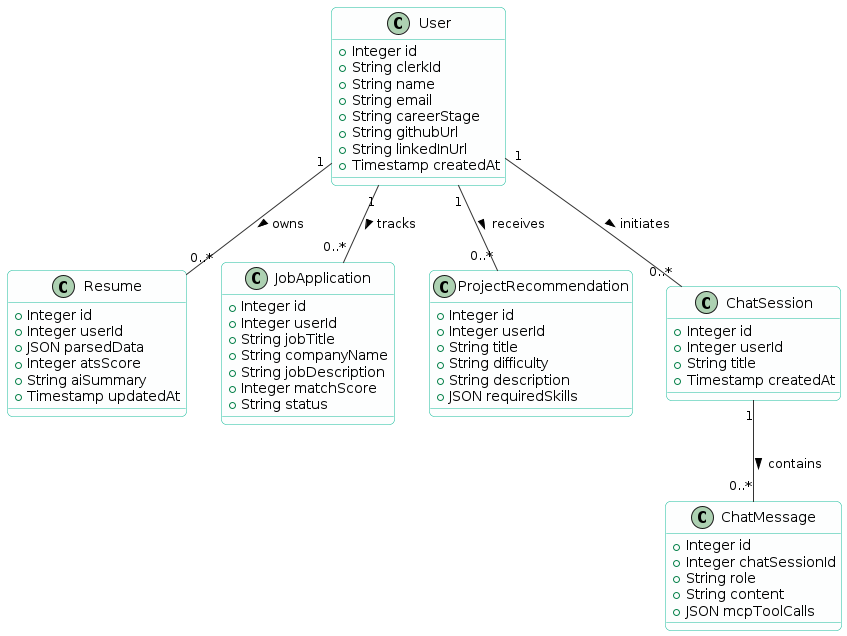

The diagram above was rendered by PlantUML. Its source (embedded in the PNG):
@startuml
skinparam {
  RoundCorner 10
  DefaultFontName Arial
  ClassBackgroundColor #FDFEFE
  ClassBorderColor #1ABC9C
  ArrowColor #333333
}

class User {
  +Integer id
  +String clerkId
  +String name
  +String email
  +String careerStage
  +String githubUrl
  +String linkedInUrl
  +Timestamp createdAt
}

class Resume {
  +Integer id
  +Integer userId
  +JSON parsedData
  +Integer atsScore
  +String aiSummary
  +Timestamp updatedAt
}

class JobApplication {
  +Integer id
  +Integer userId
  +String jobTitle
  +String companyName
  +String jobDescription
  +Integer matchScore
  +String status
}

class ProjectRecommendation {
  +Integer id
  +Integer userId
  +String title
  +String difficulty
  +String description
  +JSON requiredSkills
}

class ChatSession {
  +Integer id
  +Integer userId
  +String title
  +Timestamp createdAt
}

class ChatMessage {
  +Integer id
  +Integer chatSessionId
  +String role
  +String content
  +JSON mcpToolCalls
}

User "1" -- "0..*" Resume : owns >
User "1" -- "0..*" JobApplication : tracks >
User "1" -- "0..*" ProjectRecommendation : receives >
User "1" -- "0..*" ChatSession : initiates >
ChatSession "1" -- "0..*" ChatMessage : contains >
@enduml